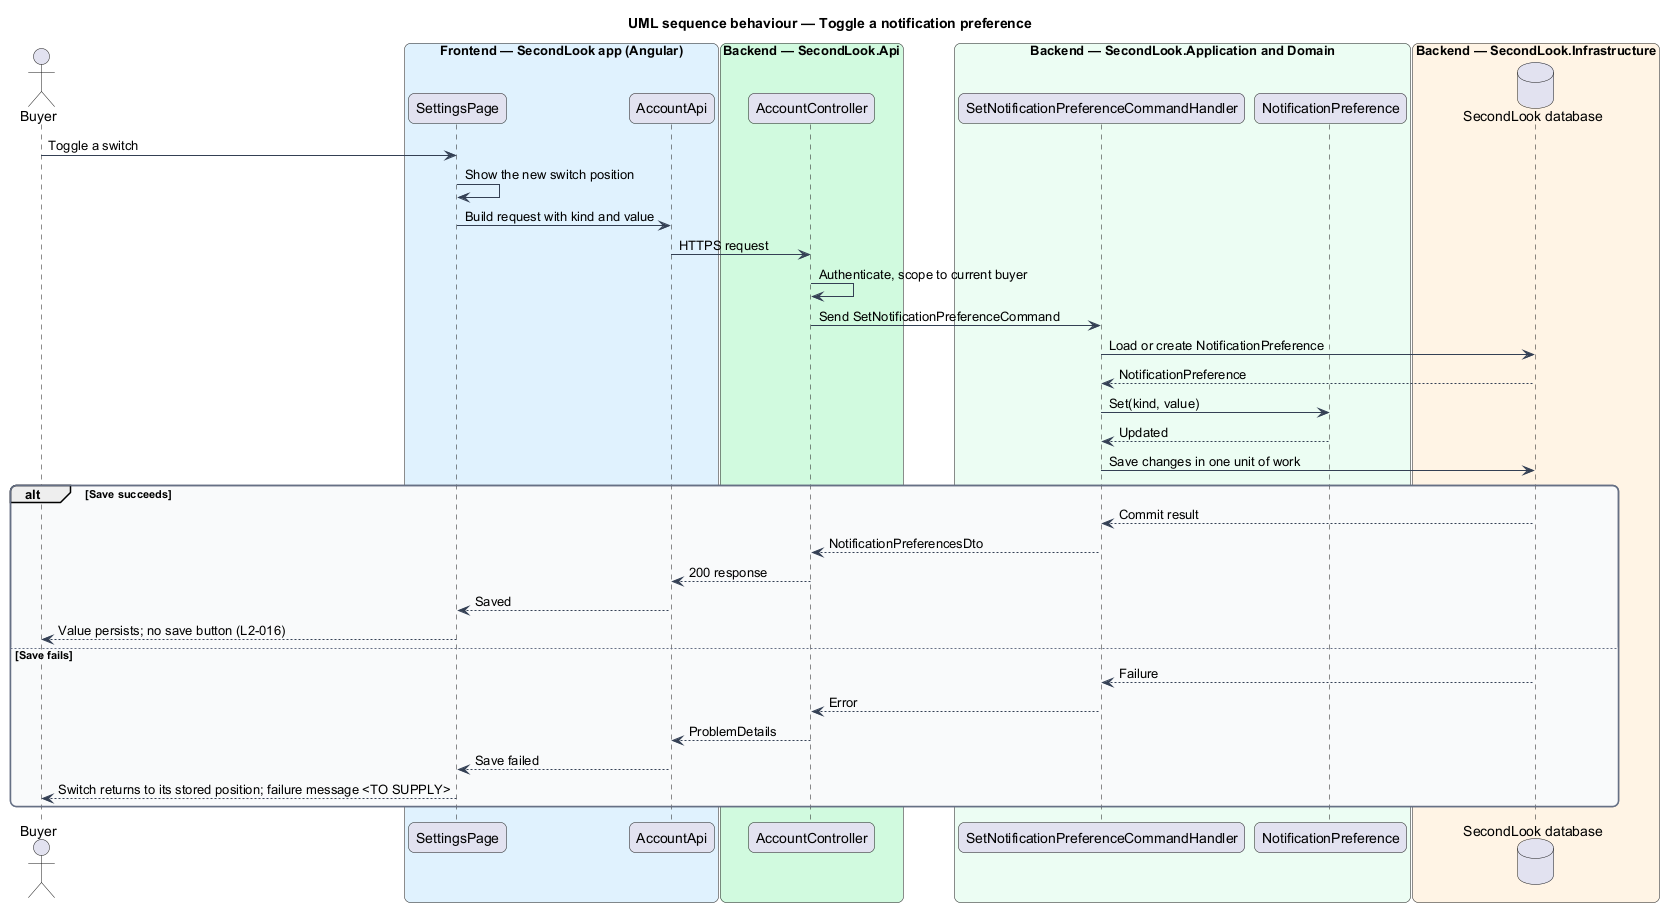

The diagram above was rendered by PlantUML. Its source (embedded in the PNG):
@startuml
title UML sequence behaviour — Toggle a notification preference
skinparam backgroundColor #FFFFFF
skinparam shadowing false
skinparam roundcorner 12
skinparam defaultFontName Arial
skinparam ArrowColor #344054
skinparam rectangle {
  BorderColor #344054
  FontColor #101828
}
skinparam package {
  BorderColor #667085
  FontColor #101828
  BackgroundColor #F9FAFB
}
actor "Buyer" as actor
box "Frontend — SecondLook app (Angular)" #E0F2FE
  participant "SettingsPage" as page
  participant "AccountApi" as client
end box
box "Backend — SecondLook.Api" #D1FADF
  participant "AccountController" as controller
end box
box "Backend — SecondLook.Application and Domain" #ECFDF3
  participant "SetNotificationPreferenceCommandHandler" as handler
  participant "NotificationPreference" as pref
end box
box "Backend — SecondLook.Infrastructure" #FFF4E5
  database "SecondLook database" as db
end box
actor -> page : Toggle a switch
page -> page : Show the new switch position
page -> client : Build request with kind and value
client -> controller : HTTPS request
controller -> controller : Authenticate, scope to current buyer
controller -> handler : Send SetNotificationPreferenceCommand
handler -> db : Load or create NotificationPreference
db --> handler : NotificationPreference
handler -> pref : Set(kind, value)
pref --> handler : Updated
handler -> db : Save changes in one unit of work
alt Save succeeds
  db --> handler : Commit result
  handler --> controller : NotificationPreferencesDto
  controller --> client : 200 response
  client --> page : Saved
  page --> actor : Value persists; no save button (L2-016)
else Save fails
  db --> handler : Failure
  handler --> controller : Error
  controller --> client : ProblemDetails
  client --> page : Save failed
  page --> actor : Switch returns to its stored position; failure message <TO SUPPLY>
end
@enduml